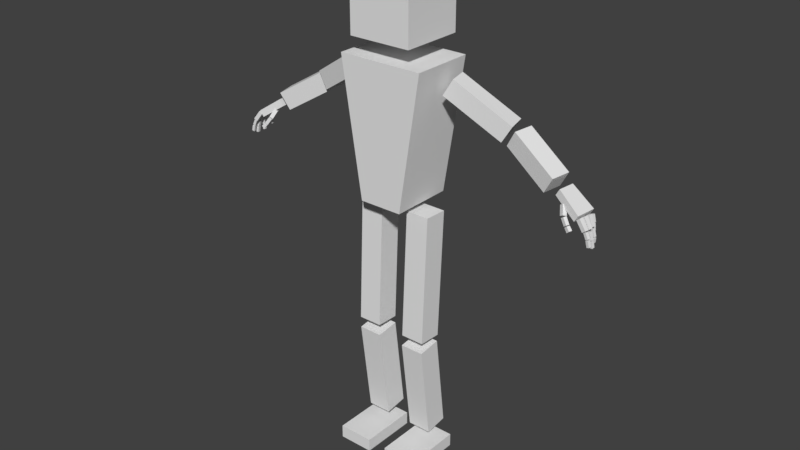 # Source: humanoid.blend  (saved by Blender 2.77.0; exported with 4.5.12 LTS)
import bpy
from mathutils import Matrix  # noqa: F401  (used for matrix-valued properties, if any)

bpy.ops.wm.read_factory_settings(use_empty=True)
scene = bpy.context.scene
scene.name = 'Scene'

# ---- collections
col_collection_1 = bpy.data.collections.new('Collection 1'); scene.collection.children.link(col_collection_1)

# ---- world
world_world = bpy.data.worlds.new('World'); scene.world = world_world
world_world.color = (0.05088, 0.05088, 0.05088)
world_world.use_sun_shadow = False
world_world.sun_shadow_jitter_overblur = 0.0
world_world.cycles.sampling_method = 'MANUAL'

# ---- meshes
me_cube_011 = bpy.data.meshes.new('Cube.011')
me_cube_011.from_pydata([(0.6993, -0.0109, 1.209), (0.7091, -0.01405, 1.218), (0.7036, 0.002425, 1.209), (0.7133, -0.0007201, 1.218), (0.7121, -0.01485, 1.194), (0.7219, -0.01799, 1.204), (0.7163, -0.001524, 1.194), (0.7261, -0.004669, 1.204), (0.6797, -0.004221, 1.236), (0.6905, -0.007355, 1.244), (0.684, 0.009087, 1.235), (0.6947, 0.005953, 1.244), (0.6964, -0.01034, 1.212), (0.7071, -0.01347, 1.22), (0.7006, 0.002969, 1.212), (0.7114, -0.0001647, 1.22), (0.6611, 0.01583, 1.272), (0.6746, 0.01127, 1.28), (0.6685, 0.02955, 1.267), (0.682, 0.02499, 1.275), (0.6737, -0.001601, 1.241), (0.6871, -0.006163, 1.249), (0.6811, 0.01212, 1.236), (0.6946, 0.00756, 1.244), (0.7584, 0.07306, 1.193), (0.7649, 0.07205, 1.192), (0.7598, 0.08185, 1.193), (0.7663, 0.08084, 1.192), (0.7566, 0.07367, 1.178), (0.763, 0.07266, 1.177), (0.758, 0.08246, 1.178), (0.7644, 0.08145, 1.177), (0.7558, 0.07187, 1.213), (0.7623, 0.07102, 1.214), (0.7569, 0.08068, 1.214), (0.7634, 0.07983, 1.214), (0.7575, 0.073, 1.194), (0.764, 0.07215, 1.194), (0.7586, 0.08182, 1.194), (0.7651, 0.08097, 1.195), (0.7746, 0.04473, 1.174), (0.783, 0.04363, 1.174), (0.776, 0.05619, 1.174), (0.7845, 0.05509, 1.174), (0.7732, 0.04446, 1.157), (0.7816, 0.04336, 1.156), (0.7746, 0.05592, 1.157), (0.7831, 0.05482, 1.156), (0.767, 0.04455, 1.204), (0.7751, 0.04353, 1.207), (0.7683, 0.05602, 1.205), (0.7765, 0.055, 1.207), (0.7749, 0.04426, 1.177), (0.783, 0.04324, 1.179), (0.7762, 0.05573, 1.177), (0.7844, 0.05471, 1.179), (0.7784, 0.01622, 1.173), (0.7903, 0.01462, 1.175), (0.7799, 0.02832, 1.173), (0.7918, 0.02672, 1.175), (0.7827, 0.01648, 1.15), (0.7946, 0.01488, 1.152), (0.7843, 0.02858, 1.15), (0.7961, 0.02697, 1.153), (0.7693, 0.01823, 1.206), (0.781, 0.01684, 1.209), (0.7709, 0.03032, 1.205), (0.7826, 0.02893, 1.209), (0.7773, 0.01591, 1.177), (0.789, 0.01451, 1.18), (0.7789, 0.028, 1.176), (0.7906, 0.0266, 1.179), (0.7781, -0.004601, 1.184), (0.7884, -0.006503, 1.186), (0.7799, 0.00601, 1.184), (0.7902, 0.004108, 1.187), (0.7839, -0.003999, 1.16), (0.7942, -0.005901, 1.163), (0.7856, 0.006612, 1.161), (0.796, 0.004709, 1.164), (0.7669, -0.003039, 1.208), (0.7764, -0.004798, 1.213), (0.7686, 0.007595, 1.209), (0.7782, 0.005837, 1.213), (0.7773, -0.003713, 1.186), (0.7869, -0.005471, 1.191), (0.7791, 0.006922, 1.187), (0.7886, 0.005163, 1.192), (0.7479, 0.07185, 1.242), (0.7556, 0.07103, 1.244), (0.7491, 0.08263, 1.242), (0.7568, 0.08181, 1.244), (0.7551, 0.07075, 1.215), (0.7628, 0.06993, 1.217), (0.7563, 0.08152, 1.215), (0.764, 0.0807, 1.217), (0.7469, 0.0444, 1.249), (0.7578, 0.04316, 1.254), (0.7487, 0.06051, 1.249), (0.7597, 0.05927, 1.254), (0.7631, 0.04222, 1.21), (0.7741, 0.04098, 1.215), (0.765, 0.05834, 1.21), (0.776, 0.0571, 1.214), (0.7403, 0.02053, 1.247), (0.754, 0.01871, 1.256), (0.7425, 0.03666, 1.247), (0.7562, 0.03485, 1.256), (0.7643, 0.01706, 1.208), (0.778, 0.01525, 1.217), (0.7665, 0.0332, 1.208), (0.7802, 0.03139, 1.217), (0.736, -0.001289, 1.245), (0.7489, -0.003088, 1.255), (0.7383, 0.01484, 1.245), (0.7512, 0.01304, 1.255), (0.7634, -0.005276, 1.209), (0.7763, -0.007075, 1.219), (0.7657, 0.01085, 1.209), (0.7786, 0.00905, 1.218), (-0.6993, -0.0109, 1.209), (-0.7091, -0.01405, 1.218), (-0.7036, 0.002425, 1.209), (-0.7133, -0.0007201, 1.218), (-0.7121, -0.01485, 1.194), (-0.7219, -0.01799, 1.204), (-0.7163, -0.001524, 1.194), (-0.7261, -0.004669, 1.204), (-0.6797, -0.004221, 1.236), (-0.6905, -0.007355, 1.244), (-0.684, 0.009087, 1.235), (-0.6947, 0.005953, 1.244), (-0.6964, -0.01034, 1.212), (-0.7071, -0.01347, 1.22), (-0.7006, 0.002969, 1.212), (-0.7114, -0.0001647, 1.22), (-0.6611, 0.01583, 1.272), (-0.6746, 0.01127, 1.28), (-0.6685, 0.02955, 1.267), (-0.682, 0.02499, 1.275), (-0.6737, -0.001601, 1.241), (-0.6871, -0.006163, 1.249), (-0.6811, 0.01212, 1.236), (-0.6946, 0.00756, 1.244), (-0.7584, 0.07306, 1.193), (-0.7649, 0.07205, 1.192), (-0.7598, 0.08185, 1.193), (-0.7663, 0.08084, 1.192), (-0.7566, 0.07367, 1.178), (-0.763, 0.07266, 1.177), (-0.758, 0.08246, 1.178), (-0.7644, 0.08145, 1.177), (-0.7558, 0.07187, 1.213), (-0.7623, 0.07102, 1.214), (-0.7569, 0.08068, 1.214), (-0.7634, 0.07983, 1.214), (-0.7575, 0.073, 1.194), (-0.764, 0.07215, 1.194), (-0.7586, 0.08182, 1.194), (-0.7651, 0.08097, 1.195), (-0.7746, 0.04473, 1.174), (-0.783, 0.04363, 1.174), (-0.776, 0.05619, 1.174), (-0.7845, 0.05509, 1.174), (-0.7732, 0.04446, 1.157), (-0.7816, 0.04336, 1.156), (-0.7746, 0.05592, 1.157), (-0.7831, 0.05482, 1.156), (-0.767, 0.04455, 1.204), (-0.7751, 0.04353, 1.207), (-0.7683, 0.05602, 1.205), (-0.7765, 0.055, 1.207), (-0.7749, 0.04426, 1.177), (-0.783, 0.04324, 1.179), (-0.7762, 0.05573, 1.177), (-0.7844, 0.05471, 1.179), (-0.7784, 0.01622, 1.173), (-0.7903, 0.01462, 1.175), (-0.7799, 0.02832, 1.173), (-0.7918, 0.02672, 1.175), (-0.7827, 0.01648, 1.15), (-0.7946, 0.01488, 1.152), (-0.7843, 0.02858, 1.15), (-0.7961, 0.02697, 1.153), (-0.7693, 0.01823, 1.206), (-0.781, 0.01684, 1.209), (-0.7709, 0.03032, 1.205), (-0.7826, 0.02893, 1.209), (-0.7773, 0.01591, 1.177), (-0.789, 0.01451, 1.18), (-0.7789, 0.028, 1.176), (-0.7906, 0.0266, 1.179), (-0.7781, -0.004601, 1.184), (-0.7884, -0.006503, 1.186), (-0.7799, 0.00601, 1.184), (-0.7902, 0.004108, 1.187), (-0.7839, -0.003999, 1.16), (-0.7942, -0.005901, 1.163), (-0.7856, 0.006612, 1.161), (-0.796, 0.004709, 1.164), (-0.7669, -0.003039, 1.208), (-0.7764, -0.004798, 1.213), (-0.7686, 0.007595, 1.209), (-0.7782, 0.005837, 1.213), (-0.7773, -0.003713, 1.186), (-0.7869, -0.005471, 1.191), (-0.7791, 0.006922, 1.187), (-0.7886, 0.005163, 1.192), (-0.7479, 0.07185, 1.242), (-0.7556, 0.07103, 1.244), (-0.7491, 0.08263, 1.242), (-0.7568, 0.08181, 1.244), (-0.7551, 0.07075, 1.215), (-0.7628, 0.06993, 1.217), (-0.7563, 0.08152, 1.215), (-0.764, 0.0807, 1.217), (-0.7469, 0.0444, 1.249), (-0.7578, 0.04316, 1.254), (-0.7487, 0.06051, 1.249), (-0.7597, 0.05927, 1.254), (-0.7631, 0.04222, 1.21), (-0.7741, 0.04098, 1.215), (-0.765, 0.05834, 1.21), (-0.776, 0.0571, 1.214), (-0.7403, 0.02053, 1.247), (-0.754, 0.01871, 1.256), (-0.7425, 0.03666, 1.247), (-0.7562, 0.03485, 1.256), (-0.7643, 0.01706, 1.208), (-0.778, 0.01525, 1.217), (-0.7665, 0.0332, 1.208), (-0.7802, 0.03139, 1.217), (-0.736, -0.001289, 1.245), (-0.7489, -0.003088, 1.255), (-0.7383, 0.01484, 1.245), (-0.7512, 0.01304, 1.255), (-0.7634, -0.005276, 1.209), (-0.7763, -0.007075, 1.219), (-0.7657, 0.01085, 1.209), (-0.7786, 0.00905, 1.218), (0.04079, -0.1623, 0.05774), (0.04079, 0.07847, 0.0567), (0.04079, -0.1626, 0.003457), (0.04079, 0.07824, 0.002415), (0.1876, -0.1623, 0.05774), (0.1876, 0.07847, 0.0567), (0.1876, -0.1626, 0.003457), (0.1876, 0.07824, 0.002415), (-0.04079, -0.1623, 0.05774), (-0.04079, 0.07847, 0.0567), (-0.04079, -0.1626, 0.003457), (-0.04079, 0.07824, 0.002415), (-0.1876, -0.1623, 0.05774), (-0.1876, 0.07847, 0.0567), (-0.1876, -0.1626, 0.003457), (-0.1876, 0.07824, 0.002415), (0.05677, -0.02192, 0.1111), (0.05677, -0.07368, 0.5103), (0.05677, 0.07389, 0.1236), (0.05677, 0.02213, 0.5227), (0.1534, -0.02192, 0.1111), (0.1534, -0.07368, 0.5103), (0.1534, 0.07389, 0.1236), (0.1534, 0.02213, 0.5227), (-0.05677, -0.02192, 0.1111), (-0.05677, -0.07368, 0.5103), (-0.05677, 0.07389, 0.1236), (-0.05677, 0.02213, 0.5227), (-0.1534, -0.02192, 0.1111), (-0.1534, -0.07368, 0.5103), (-0.1534, 0.07389, 0.1236), (-0.1534, 0.02213, 0.5227), (0.05787, -0.07253, 0.5557), (0.05913, -0.04909, 1.082), (0.05831, 0.02399, 0.5514), (0.05957, 0.04742, 1.078), (0.1545, -0.07297, 0.5555), (0.1557, -0.04954, 1.082), (0.1549, 0.02354, 0.5512), (0.1562, 0.04697, 1.078), (-0.05787, -0.07253, 0.5557), (-0.05913, -0.04909, 1.082), (-0.05831, 0.02399, 0.5514), (-0.05957, 0.04742, 1.078), (-0.1545, -0.07297, 0.5555), (-0.1557, -0.04954, 1.082), (-0.1549, 0.02354, 0.5512), (-0.1562, 0.04697, 1.078), (0.6369, 0.02307, 1.297), (0.6521, 0.02143, 1.323), (0.6448, 0.0918, 1.297), (0.66, 0.09016, 1.322), (0.7274, -0.0003844, 1.236), (0.7427, -0.002024, 1.261), (0.7369, 0.08282, 1.236), (0.7521, 0.08118, 1.261), (-0.6369, 0.02307, 1.297), (-0.6521, 0.02143, 1.323), (-0.6448, 0.0918, 1.297), (-0.66, 0.09016, 1.322), (-0.7274, -0.0003844, 1.236), (-0.7427, -0.002024, 1.261), (-0.7369, 0.08282, 1.236), (-0.7521, 0.08118, 1.261), (0.4157, 0.05058, 1.404), (0.4539, 0.03896, 1.469), (0.4317, 0.1254, 1.408), (0.47, 0.1137, 1.473), (0.5934, 0.01812, 1.294), (0.6316, 0.006501, 1.359), (0.6094, 0.09291, 1.298), (0.6477, 0.08129, 1.363), (-0.4157, 0.05058, 1.404), (-0.4539, 0.03896, 1.469), (-0.4317, 0.1254, 1.408), (-0.47, 0.1137, 1.473), (-0.5934, 0.01812, 1.294), (-0.6316, 0.006501, 1.359), (-0.6094, 0.09291, 1.298), (-0.6477, 0.08129, 1.363), (0.1912, -0.02, 1.552), (0.2309, -0.01501, 1.618), (0.1754, 0.05483, 1.556), (0.215, 0.05982, 1.621), (0.4045, 0.03209, 1.419), (0.4441, 0.03708, 1.484), (0.3886, 0.1069, 1.423), (0.4283, 0.1119, 1.488), (-0.1912, -0.02, 1.552), (-0.2309, -0.01501, 1.618), (-0.1754, 0.05483, 1.556), (-0.215, 0.05982, 1.621), (-0.4045, 0.03209, 1.419), (-0.4441, 0.03708, 1.484), (-0.3886, 0.1069, 1.423), (-0.4283, 0.1119, 1.488), (-0.08859, -0.1284, 1.108), (-0.175, -0.1284, 1.657), (-0.08859, 0.1284, 1.108), (-0.175, 0.1284, 1.657), (0.08859, -0.1284, 1.108), (0.175, -0.1284, 1.657), (0.08859, 0.1284, 1.108), (0.175, 0.1284, 1.657), (-0.1284, -0.1284, 1.726), (-0.1284, -0.1284, 1.982), (-0.1284, 0.1284, 1.726), (-0.1284, 0.1284, 1.982), (0.1284, -0.1284, 1.726), (0.1284, -0.1284, 1.982), (0.1284, 0.1284, 1.726), (0.1284, 0.1284, 1.982), (-0.1067, -0.1284, 1.223), (-0.1067, 0.1284, 1.223), (0.1067, 0.1284, 1.223), (0.1067, -0.1284, 1.223), (-0.1304, -0.1284, 1.373), (-0.1304, 0.1284, 1.373), (0.1304, 0.1284, 1.373), (0.1304, -0.1284, 1.373), (-0.1527, -0.1284, 1.515), (-0.1527, 0.1284, 1.515), (0.1527, 0.1284, 1.515), (0.1527, -0.1284, 1.515), (0.0, 0.1284, 1.657), (0.0, 0.1284, 1.108), (0.0, -0.1284, 1.657), (0.0, -0.1284, 1.108), (0.0, -0.1284, 1.223), (0.0, 0.1284, 1.223), (0.0, 0.1284, 1.373), (0.0, -0.1284, 1.373), (0.0, -0.1284, 1.515), (0.0, 0.1284, 1.515), (-0.175, 0.0, 1.657), (-0.08859, 0.0, 1.108), (0.175, 0.0, 1.657), (0.08859, 0.0, 1.108), (0.1067, 0.0, 1.223), (-0.1067, 0.0, 1.223), (-0.1304, 0.0, 1.373), (0.1304, 0.0, 1.373), (0.1527, 0.0, 1.515), (-0.1527, 0.0, 1.515), (0.0, 0.0, 1.657), (0.0, 0.0, 1.108)], [], [(1, 3, 2, 0), (3, 7, 6, 2), (7, 5, 4, 6), (5, 1, 0, 4), (0, 2, 6, 4), (5, 7, 3, 1), (9, 11, 10, 8), (11, 15, 14, 10), (15, 13, 12, 14), (13, 9, 8, 12), (8, 10, 14, 12), (13, 15, 11, 9), (17, 19, 18, 16), (19, 23, 22, 18), (23, 21, 20, 22), (21, 17, 16, 20), (16, 18, 22, 20), (21, 23, 19, 17), (25, 27, 26, 24), (27, 31, 30, 26), (31, 29, 28, 30), (29, 25, 24, 28), (24, 26, 30, 28), (29, 31, 27, 25), (33, 35, 34, 32), (35, 39, 38, 34), (39, 37, 36, 38), (37, 33, 32, 36), (32, 34, 38, 36), (37, 39, 35, 33), (41, 43, 42, 40), (43, 47, 46, 42), (47, 45, 44, 46), (45, 41, 40, 44), (40, 42, 46, 44), (45, 47, 43, 41), (49, 51, 50, 48), (51, 55, 54, 50), (55, 53, 52, 54), (53, 49, 48, 52), (48, 50, 54, 52), (53, 55, 51, 49), (57, 59, 58, 56), (59, 63, 62, 58), (63, 61, 60, 62), (61, 57, 56, 60), (56, 58, 62, 60), (61, 63, 59, 57), (65, 67, 66, 64), (67, 71, 70, 66), (71, 69, 68, 70), (69, 65, 64, 68), (64, 66, 70, 68), (69, 71, 67, 65), (73, 75, 74, 72), (75, 79, 78, 74), (79, 77, 76, 78), (77, 73, 72, 76), (72, 74, 78, 76), (77, 79, 75, 73), (81, 83, 82, 80), (83, 87, 86, 82), (87, 85, 84, 86), (85, 81, 80, 84), (80, 82, 86, 84), (85, 87, 83, 81), (89, 91, 90, 88), (91, 95, 94, 90), (95, 93, 92, 94), (93, 89, 88, 92), (88, 90, 94, 92), (93, 95, 91, 89), (97, 99, 98, 96), (99, 103, 102, 98), (103, 101, 100, 102), (101, 97, 96, 100), (96, 98, 102, 100), (101, 103, 99, 97), (105, 107, 106, 104), (107, 111, 110, 106), (111, 109, 108, 110), (109, 105, 104, 108), (104, 106, 110, 108), (109, 111, 107, 105), (113, 115, 114, 112), (115, 119, 118, 114), (119, 117, 116, 118), (117, 113, 112, 116), (112, 114, 118, 116), (117, 119, 115, 113), (121, 120, 122, 123), (123, 122, 126, 127), (127, 126, 124, 125), (125, 124, 120, 121), (120, 124, 126, 122), (125, 121, 123, 127), (129, 128, 130, 131), (131, 130, 134, 135), (135, 134, 132, 133), (133, 132, 128, 129), (128, 132, 134, 130), (133, 129, 131, 135), (137, 136, 138, 139), (139, 138, 142, 143), (143, 142, 140, 141), (141, 140, 136, 137), (136, 140, 142, 138), (141, 137, 139, 143), (145, 144, 146, 147), (147, 146, 150, 151), (151, 150, 148, 149), (149, 148, 144, 145), (144, 148, 150, 146), (149, 145, 147, 151), (153, 152, 154, 155), (155, 154, 158, 159), (159, 158, 156, 157), (157, 156, 152, 153), (152, 156, 158, 154), (157, 153, 155, 159), (161, 160, 162, 163), (163, 162, 166, 167), (167, 166, 164, 165), (165, 164, 160, 161), (160, 164, 166, 162), (165, 161, 163, 167), (169, 168, 170, 171), (171, 170, 174, 175), (175, 174, 172, 173), (173, 172, 168, 169), (168, 172, 174, 170), (173, 169, 171, 175), (177, 176, 178, 179), (179, 178, 182, 183), (183, 182, 180, 181), (181, 180, 176, 177), (176, 180, 182, 178), (181, 177, 179, 183), (185, 184, 186, 187), (187, 186, 190, 191), (191, 190, 188, 189), (189, 188, 184, 185), (184, 188, 190, 186), (189, 185, 187, 191), (193, 192, 194, 195), (195, 194, 198, 199), (199, 198, 196, 197), (197, 196, 192, 193), (192, 196, 198, 194), (197, 193, 195, 199), (201, 200, 202, 203), (203, 202, 206, 207), (207, 206, 204, 205), (205, 204, 200, 201), (200, 204, 206, 202), (205, 201, 203, 207), (209, 208, 210, 211), (211, 210, 214, 215), (215, 214, 212, 213), (213, 212, 208, 209), (208, 212, 214, 210), (213, 209, 211, 215), (217, 216, 218, 219), (219, 218, 222, 223), (223, 222, 220, 221), (221, 220, 216, 217), (216, 220, 222, 218), (221, 217, 219, 223), (225, 224, 226, 227), (227, 226, 230, 231), (231, 230, 228, 229), (229, 228, 224, 225), (224, 228, 230, 226), (229, 225, 227, 231), (233, 232, 234, 235), (235, 234, 238, 239), (239, 238, 236, 237), (237, 236, 232, 233), (232, 236, 238, 234), (237, 233, 235, 239), (241, 243, 242, 240), (243, 247, 246, 242), (247, 245, 244, 246), (245, 241, 240, 244), (240, 242, 246, 244), (245, 247, 243, 241), (249, 248, 250, 251), (251, 250, 254, 255), (255, 254, 252, 253), (253, 252, 248, 249), (248, 252, 254, 250), (253, 249, 251, 255), (257, 259, 258, 256), (259, 263, 262, 258), (263, 261, 260, 262), (261, 257, 256, 260), (256, 258, 262, 260), (261, 263, 259, 257), (265, 264, 266, 267), (267, 266, 270, 271), (271, 270, 268, 269), (269, 268, 264, 265), (264, 268, 270, 266), (269, 265, 267, 271), (273, 275, 274, 272), (275, 279, 278, 274), (279, 277, 276, 278), (277, 273, 272, 276), (272, 274, 278, 276), (277, 279, 275, 273), (281, 280, 282, 283), (283, 282, 286, 287), (287, 286, 284, 285), (285, 284, 280, 281), (280, 284, 286, 282), (285, 281, 283, 287), (289, 291, 290, 288), (291, 295, 294, 290), (295, 293, 292, 294), (293, 289, 288, 292), (288, 290, 294, 292), (293, 295, 291, 289), (297, 296, 298, 299), (299, 298, 302, 303), (303, 302, 300, 301), (301, 300, 296, 297), (296, 300, 302, 298), (301, 297, 299, 303), (305, 307, 306, 304), (307, 311, 310, 306), (311, 309, 308, 310), (309, 305, 304, 308), (304, 306, 310, 308), (309, 311, 307, 305), (313, 312, 314, 315), (315, 314, 318, 319), (319, 318, 316, 317), (317, 316, 312, 313), (312, 316, 318, 314), (317, 313, 315, 319), (321, 323, 322, 320), (323, 327, 326, 322), (327, 325, 324, 326), (325, 321, 320, 324), (320, 322, 326, 324), (325, 327, 323, 321), (329, 328, 330, 331), (331, 330, 334, 335), (335, 334, 332, 333), (333, 332, 328, 329), (328, 332, 334, 330), (333, 329, 331, 335), (379, 353, 338, 375), (369, 354, 342, 365), (378, 355, 340, 377), (368, 352, 336, 367), (385, 365, 342, 377), (384, 364, 339, 374), (345, 347, 346, 344), (347, 351, 350, 346), (351, 349, 348, 350), (349, 345, 344, 348), (344, 346, 350, 348), (349, 351, 347, 345), (371, 356, 352, 368), (381, 359, 355, 378), (370, 358, 354, 369), (380, 357, 353, 379), (383, 361, 357, 380), (373, 362, 358, 370), (382, 363, 359, 381), (372, 360, 356, 371), (366, 337, 360, 372), (376, 341, 363, 382), (364, 343, 362, 373), (374, 339, 361, 383), (339, 364, 373, 361), (341, 366, 372, 363), (363, 372, 371, 359), (361, 373, 370, 357), (357, 370, 369, 353), (359, 371, 368, 355), (376, 343, 364, 384), (375, 338, 365, 385), (355, 368, 367, 340), (353, 369, 365, 338), (336, 375, 385, 367), (341, 376, 384, 366), (337, 374, 383, 360), (343, 376, 382, 362), (362, 382, 381, 358), (360, 383, 380, 356), (356, 380, 379, 352), (358, 381, 378, 354), (366, 384, 374, 337), (367, 385, 377, 340), (354, 378, 377, 342), (352, 379, 375, 336)])
me_cube_011.use_remesh_preserve_volume = False
me_cube_011.use_remesh_preserve_attributes = False
me_cube_011.use_mirror_x = True
me_cube_011.update()
arm_armature = bpy.data.armatures.new('Armature')  # bones are not reproduced

# ---- objects
ob_metarig = bpy.data.objects.new('metarig', arm_armature)
ob_cube_007 = bpy.data.objects.new('Cube.007', me_cube_011)

# ---- transforms, parenting, visibility, modifiers, constraints
ob_metarig.location = (0.0, 0.0, 0.0)
ob_metarig.lineart.crease_threshold = 0.0
ob_cube_007.parent = ob_metarig
ob_cube_007.location = (0.0, 0.0, 0.0)
ob_cube_007.lineart.crease_threshold = 0.0
ob_cube_007.use_mesh_mirror_x = True
_vg = ob_cube_007.vertex_groups.new(name='hips')
for _i, _w in zip([273, 275, 281, 283, 336, 338, 340, 342, 352, 353, 354, 355, 365, 367, 368, 369, 375, 377, 378, 379, 385], [0.0, 0.06836, 0.4504, 1.538e-08, 1.0, 1.0, 1.0, 1.0, 1.0, 1.0, 1.0, 0.9875, 0.9994, 1.0, 1.0, 0.5731, 1.0, 1.0, 0.6651, 1.0, 1.0]): _vg.add([_i], _w, 'REPLACE')
_vg = ob_cube_007.vertex_groups.new(name='spine')
for _i, _w in zip([352, 353, 354, 355, 356, 357, 358, 359, 368, 369, 370, 371, 378, 379, 380, 381], [0.9996, 1.0, 0.9554, 0.5725, 0.9991, 0.9621, 0.9128, 0.956, 0.9992, 0.9915, 0.2235, 0.8477, 0.9961, 1.0, 0.9932, 0.7223]): _vg.add([_i], _w, 'REPLACE')
_vg = ob_cube_007.vertex_groups.new(name='chest')
for _i, _w in zip([337, 339, 341, 343, 360, 361, 362, 363, 364, 366, 372, 373, 374, 376, 382, 383, 384], [0.9911, 0.9489, 0.9988, 1.0, 0.9998, 1.0, 1.0, 1.0, 1.0, 1.0, 0.9991, 1.0, 1.0, 1.0, 0.9729, 0.9998, 1.0]): _vg.add([_i], _w, 'REPLACE')
_vg = ob_cube_007.vertex_groups.new(name='neck')
for _i, _w in zip([364, 366, 384], [0.7719, 0.9903, 1.0]): _vg.add([_i], _w, 'REPLACE')
_vg = ob_cube_007.vertex_groups.new(name='head')
_vg.add([344, 345, 346, 347, 348, 349, 350, 351], 1.0, 'REPLACE')
_vg = ob_cube_007.vertex_groups.new(name='shoulder.L')
for _i, _w in zip([322, 341, 343, 362, 363, 364, 366, 372, 376, 382, 384], [0.0006004, 0.3372, 0.8991, 0.4913, 0.09401, 1.0, 0.9989, 0.9985, 0.6819, 0.9639, 1.0]): _vg.add([_i], _w, 'REPLACE')
_vg = ob_cube_007.vertex_groups.new(name='upper_arm.L')
_vg.add([320, 321, 322, 323, 324, 325, 326, 327], 1.0, 'REPLACE')
_vg = ob_cube_007.vertex_groups.new(name='forearm.L')
_vg.add([304, 305, 306, 307, 308, 309, 310, 311], 1.0, 'REPLACE')
_vg = ob_cube_007.vertex_groups.new(name='hand.L')
_vg.add([288, 289, 290, 291, 292, 293, 294, 295], 1.0, 'REPLACE')
_vg = ob_cube_007.vertex_groups.new(name='palm.01.L')
_vg = ob_cube_007.vertex_groups.new(name='f_index.01.L')
_vg.add([112, 113, 114, 115, 116, 117, 118, 119], 1.0, 'REPLACE')
_vg = ob_cube_007.vertex_groups.new(name='f_index.02.L')
_vg.add([80, 81, 82, 83, 84, 85, 86, 87], 1.0, 'REPLACE')
_vg = ob_cube_007.vertex_groups.new(name='f_index.03.L')
_vg.add([72, 73, 74, 75, 76, 77, 78, 79], 1.0, 'REPLACE')
_vg = ob_cube_007.vertex_groups.new(name='thumb.01.L')
_vg.add([16, 17, 18, 19, 20, 21, 22, 23], 1.0, 'REPLACE')
_vg = ob_cube_007.vertex_groups.new(name='thumb.02.L')
_vg.add([8, 9, 10, 11, 12, 13, 14, 15], 1.0, 'REPLACE')
_vg = ob_cube_007.vertex_groups.new(name='thumb.03.L')
_vg.add([0, 1, 2, 3, 4, 5, 6, 7], 1.0, 'REPLACE')
_vg = ob_cube_007.vertex_groups.new(name='palm.02.L')
_vg = ob_cube_007.vertex_groups.new(name='f_middle.01.L')
_vg.add([104, 105, 106, 107, 108, 109, 110, 111], 1.0, 'REPLACE')
_vg = ob_cube_007.vertex_groups.new(name='f_middle.02.L')
_vg.add([64, 65, 66, 67, 68, 69, 70, 71], 1.0, 'REPLACE')
_vg = ob_cube_007.vertex_groups.new(name='f_middle.03.L')
_vg.add([56, 57, 58, 59, 60, 61, 62, 63], 1.0, 'REPLACE')
_vg = ob_cube_007.vertex_groups.new(name='palm.03.L')
_vg = ob_cube_007.vertex_groups.new(name='f_ring.01.L')
_vg.add([96, 97, 98, 99, 100, 101, 102, 103], 1.0, 'REPLACE')
_vg = ob_cube_007.vertex_groups.new(name='f_ring.02.L')
_vg.add([48, 49, 50, 51, 52, 53, 54, 55], 1.0, 'REPLACE')
_vg = ob_cube_007.vertex_groups.new(name='f_ring.03.L')
_vg.add([40, 41, 42, 43, 44, 45, 46, 47], 1.0, 'REPLACE')
_vg = ob_cube_007.vertex_groups.new(name='palm.04.L')
_vg = ob_cube_007.vertex_groups.new(name='f_pinky.01.L')
_vg.add([88, 89, 90, 91, 92, 93, 94, 95], 1.0, 'REPLACE')
_vg = ob_cube_007.vertex_groups.new(name='f_pinky.02.L')
_vg.add([32, 33, 34, 35, 36, 37, 38, 39], 1.0, 'REPLACE')
_vg = ob_cube_007.vertex_groups.new(name='f_pinky.03.L')
_vg.add([24, 25, 26, 27, 28, 29, 30, 31], 1.0, 'REPLACE')
_vg = ob_cube_007.vertex_groups.new(name='shoulder.R')
for _i, _w in zip([331, 337, 339, 360, 374], [0.1215, 1.0, 1.0, 0.02046, 0.9993]): _vg.add([_i], _w, 'REPLACE')
_vg = ob_cube_007.vertex_groups.new(name='upper_arm.R')
_vg.add([328, 329, 330, 331, 332, 333, 334, 335], 1.0, 'REPLACE')
_vg = ob_cube_007.vertex_groups.new(name='forearm.R')
_vg.add([312, 313, 314, 315, 316, 317, 318, 319], 1.0, 'REPLACE')
_vg = ob_cube_007.vertex_groups.new(name='hand.R')
_vg.add([296, 297, 298, 299, 300, 301, 302, 303], 1.0, 'REPLACE')
_vg = ob_cube_007.vertex_groups.new(name='palm.01.R')
_vg = ob_cube_007.vertex_groups.new(name='f_index.01.R')
for _i, _w in zip([0, 1, 2, 3, 4, 5, 6, 7, 8, 9, 10, 11, 12, 13, 14, 15, 16, 17, 18, 19, 20, 21, 22, 23, 24, 25, 26, 27, 28, 29, 30, 31, 32, 33, 34, 35, 36, 37, 38, 39, 40, 41, 42, 43, 44, 45, 46, 47, 48, 49, 50, 51, 52, 53, 54, 55, 56, 57, 58, 59, 60, 61, 62, 63, 64, 65, 66, 67, 68, 69, 70, 71, 72, 73, 74, 75, 76, 77, 78, 79, 80, 81, 82, 83, 84, 85, 86, 87, 88, 89, 90, 91, 92, 93, 94, 95, 96, 97, 98, 99, 100, 101, 102, 103, 104, 105, 106, 107, 108, 109, 110, 111, 112, 113, 114, 115, 116, 117, 118, 119, 120, 121, 122, 123, 124, 125, 126, 127, 128, 129, 130, 131, 132, 133, 134, 135, 136, 137, 138, 139, 140, 141, 142, 143, 144, 145, 146, 147, 148, 149, 150, 151, 152, 153, 154, 155, 156, 157, 158, 159, 160, 161, 162, 163, 164, 165, 166, 167, 168, 169, 170, 171, 172, 173, 174, 175, 176, 177, 178, 179, 180, 181, 182, 183, 184, 185, 186, 187, 188, 189, 190, 191, 192, 193, 194, 195, 196, 197, 198, 199, 200, 201, 202, 203, 204, 205, 206, 207, 208, 209, 210, 211, 212, 213, 214, 215, 216, 217, 218, 219, 220, 221, 222, 223, 224, 225, 226, 227, 228, 229, 230, 231, 232, 233, 234, 235, 236, 237, 238, 239], [0.0, 0.0, 0.0, 0.0, 0.0, 0.0, 0.0, 0.0, 0.0, 0.0, 0.0, 0.0, 0.0, 0.0, 0.0, 0.0, 0.0, 0.0, 0.0, 0.0, 0.0, 0.0, 0.0, 0.0, 0.0, 0.0, 0.0, 0.0, 0.0, 0.0, 0.0, 0.0, 0.0, 0.0, 0.0, 0.0, 0.0, 0.0, 0.0, 0.0, 0.0, 0.0, 0.0, 0.0, 0.0, 0.0, 0.0, 0.0, 0.0, 0.0, 0.0, 0.0, 0.0, 0.0, 0.0, 0.0, 0.0, 0.0, 0.0, 0.0, 0.0, 0.0, 0.0, 0.0, 0.0, 0.0, 0.0, 0.0, 0.0, 0.0, 0.0, 0.0, 0.0, 0.0, 0.0, 0.0, 0.0, 0.0, 0.0, 0.0, 0.0, 0.0, 0.0, 0.0, 0.0, 0.0, 0.0, 0.0, 0.0, 0.0, 0.0, 0.0, 0.0, 0.0, 0.0, 0.0, 0.0, 0.0, 0.0, 0.0, 0.0, 0.0, 0.0, 0.0, 0.0, 0.0, 0.0, 0.0, 0.0, 0.0, 0.0, 0.0, 0.0, 0.0, 0.0, 0.0, 0.0, 0.0, 0.0, 0.0, 0.0, 0.0, 0.0, 0.0, 0.0, 0.0, 0.0, 0.0, 0.0, 0.0, 0.0, 0.0, 0.0, 0.0, 0.0, 0.0, 0.0, 0.0, 0.0, 0.0, 0.0, 0.0, 0.0, 0.0, 0.0, 0.0, 0.0, 0.0, 0.0, 0.0, 0.0, 0.0, 0.0, 0.0, 0.0, 0.0, 0.0, 0.0, 0.0, 0.0, 0.0, 0.0, 0.0, 0.0, 0.0, 0.0, 0.0, 0.0, 0.0, 0.0, 0.0, 0.0, 0.0, 0.0, 0.0, 0.0, 0.0, 0.0, 0.0, 0.0, 0.0, 0.0, 0.0, 0.0, 0.0, 0.0, 0.0, 0.0, 0.0, 0.0, 0.0, 0.0, 0.0, 0.0, 0.0, 0.0, 0.0, 0.0, 0.0, 0.0, 0.0, 0.0, 0.0, 0.0, 0.0, 0.0, 0.0, 0.0, 0.0, 0.0, 0.0, 0.0, 0.0, 0.0, 0.0, 0.0, 0.0, 0.0, 0.0, 0.0, 0.0, 0.0, 0.0, 0.0, 0.0, 0.0, 0.0, 0.0, 0.0, 0.0, 0.0, 0.0, 1.0, 1.0, 1.0, 1.0, 1.0, 1.0, 1.0, 1.0]): _vg.add([_i], _w, 'REPLACE')
_vg = ob_cube_007.vertex_groups.new(name='f_index.02.R')
_vg.add([200, 201, 202, 203, 204, 205, 206, 207], 1.0, 'REPLACE')
_vg = ob_cube_007.vertex_groups.new(name='f_index.03.R')
_vg.add([192, 193, 194, 195, 196, 197, 198, 199], 1.0, 'REPLACE')
_vg = ob_cube_007.vertex_groups.new(name='thumb.01.R')
_vg.add([136, 137, 138, 139, 140, 141, 142, 143], 1.0, 'REPLACE')
_vg = ob_cube_007.vertex_groups.new(name='thumb.02.R')
_vg.add([128, 129, 130, 131, 132, 133, 134, 135], 1.0, 'REPLACE')
_vg = ob_cube_007.vertex_groups.new(name='thumb.03.R')
_vg.add([120, 121, 122, 123, 124, 125, 126, 127], 1.0, 'REPLACE')
_vg = ob_cube_007.vertex_groups.new(name='palm.02.R')
for _i, _w in zip([120, 121, 122, 123, 124, 125, 126, 127], [0.0, 0.0, 0.0, 0.0, 0.0, 0.0, 0.0, 0.0]): _vg.add([_i], _w, 'REPLACE')
_vg = ob_cube_007.vertex_groups.new(name='f_middle.01.R')
for _i, _w in zip([125, 224, 225, 226, 227, 228, 229, 230, 231], [0.0, 1.0, 1.0, 1.0, 1.0, 1.0, 1.0, 1.0, 1.0]): _vg.add([_i], _w, 'REPLACE')
_vg = ob_cube_007.vertex_groups.new(name='f_middle.02.R')
_vg.add([184, 185, 186, 187, 188, 189, 190, 191], 1.0, 'REPLACE')
_vg = ob_cube_007.vertex_groups.new(name='f_middle.03.R')
_vg.add([176, 177, 178, 179, 180, 181, 182, 183], 1.0, 'REPLACE')
_vg = ob_cube_007.vertex_groups.new(name='palm.03.R')
_vg = ob_cube_007.vertex_groups.new(name='f_ring.01.R')
_vg.add([216, 217, 218, 219, 220, 221, 222, 223], 1.0, 'REPLACE')
_vg = ob_cube_007.vertex_groups.new(name='f_ring.02.R')
_vg.add([168, 169, 170, 171, 172, 173, 174, 175], 1.0, 'REPLACE')
_vg = ob_cube_007.vertex_groups.new(name='f_ring.03.R')
_vg.add([160, 161, 162, 163, 164, 165, 166, 167], 1.0, 'REPLACE')
_vg = ob_cube_007.vertex_groups.new(name='palm.04.R')
_vg = ob_cube_007.vertex_groups.new(name='f_pinky.01.R')
_vg.add([208, 209, 210, 211, 212, 213, 214, 215], 1.0, 'REPLACE')
_vg = ob_cube_007.vertex_groups.new(name='f_pinky.02.R')
_vg.add([152, 153, 154, 155, 156, 157, 158, 159], 1.0, 'REPLACE')
_vg = ob_cube_007.vertex_groups.new(name='f_pinky.03.R')
_vg.add([144, 145, 146, 147, 148, 149, 150, 151], 1.0, 'REPLACE')
_vg = ob_cube_007.vertex_groups.new(name='thigh.L')
_vg.add([272, 273, 274, 275, 276, 277, 278, 279], 1.0, 'REPLACE')
_vg = ob_cube_007.vertex_groups.new(name='shin.L')
_vg.add([256, 257, 258, 259, 260, 261, 262, 263], 1.0, 'REPLACE')
_vg = ob_cube_007.vertex_groups.new(name='foot.L')
_vg.add([240, 241, 242, 243, 244, 245, 246, 247], 1.0, 'REPLACE')
_vg = ob_cube_007.vertex_groups.new(name='toe.L')
_vg = ob_cube_007.vertex_groups.new(name='heel.L')
_vg = ob_cube_007.vertex_groups.new(name='thigh.R')
_vg.add([280, 281, 282, 283, 284, 285, 286, 287], 1.0, 'REPLACE')
_vg = ob_cube_007.vertex_groups.new(name='shin.R')
_vg.add([264, 265, 266, 267, 268, 269, 270, 271], 1.0, 'REPLACE')
_vg = ob_cube_007.vertex_groups.new(name='foot.R')
_vg.add([248, 249, 250, 251, 252, 253, 254, 255], 1.0, 'REPLACE')
_vg = ob_cube_007.vertex_groups.new(name='toe.R')
_vg = ob_cube_007.vertex_groups.new(name='heel.R')
_m = ob_cube_007.modifiers.new('Armature', 'ARMATURE')
_m.object = ob_metarig

# ---- collection membership
col_collection_1.objects.link(ob_metarig)
col_collection_1.objects.link(ob_cube_007)

# ---- scene / render settings (as saved in the file)
scene.frame_start = 1; scene.frame_end = 250; scene.frame_set(1)
scene.render.engine = 'BLENDER_EEVEE_NEXT'
scene.render.resolution_percentage = 50
scene.render.dither_intensity = 0.0
scene.cycles.use_denoising = False
scene.cycles.samples = 128
scene.cycles.sampling_pattern = 'TABULATED_SOBOL'
scene.cycles.light_sampling_threshold = 0.0
scene.cycles.use_adaptive_sampling = False
scene.cycles.use_light_tree = False
scene.cycles.blur_glossy = 0.0
scene.cycles.sample_clamp_indirect = 0.0
scene.view_settings.view_transform = 'Standard'
bpy.context.view_layer.update()

# ---- added for rendering (the .blend has no active camera and no usable light): camera, sun
cam_auto = bpy.data.cameras.new('AutoCamera')
cam_auto.lens = 50.0
cam_auto.sensor_width = 36.0
cam_auto.clip_end = 1000.0
ob_auto_camera = bpy.data.objects.new('AutoCamera', cam_auto)
scene.collection.objects.link(ob_auto_camera)
ob_auto_camera.location = (2.36624, -2.85656, 2.88544)
ob_auto_camera.rotation_euler = (1.09748, -7.21219e-08, 0.694738)
scene.camera = ob_auto_camera
light_auto_sun = bpy.data.lights.new('AutoSun', 'SUN')
light_auto_sun.energy = 3.0
light_auto_sun.angle = 0.0523599
ob_auto_sun = bpy.data.objects.new('AutoSun', light_auto_sun)
scene.collection.objects.link(ob_auto_sun)
ob_auto_sun.rotation_euler = (0.872665, 0.174533, 0.523599)
bpy.context.view_layer.update()
